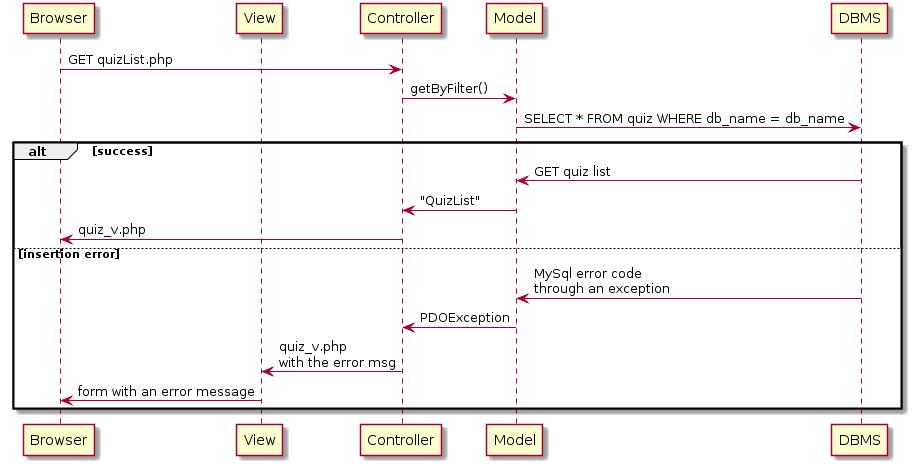

The diagram above was rendered by PlantUML. Its source (embedded in the PNG):
@startuml
participant Browser
participant View

Browser -> Controller: GET quizList.php
Controller -> Model: getByFilter()
Model -> DBMS: SELECT * FROM quiz WHERE db_name = db_name

alt success
DBMS -> Model: GET quiz list
Model -> Controller: "QuizList"
Controller -> Browser: quiz_v.php

else insertion error
DBMS -> Model: MySql error code\nthrough an exception
Model -> Controller: PDOException
Controller -> View: quiz_v.php\nwith the error msg
View -> Browser: form with an error message
end
@enduml